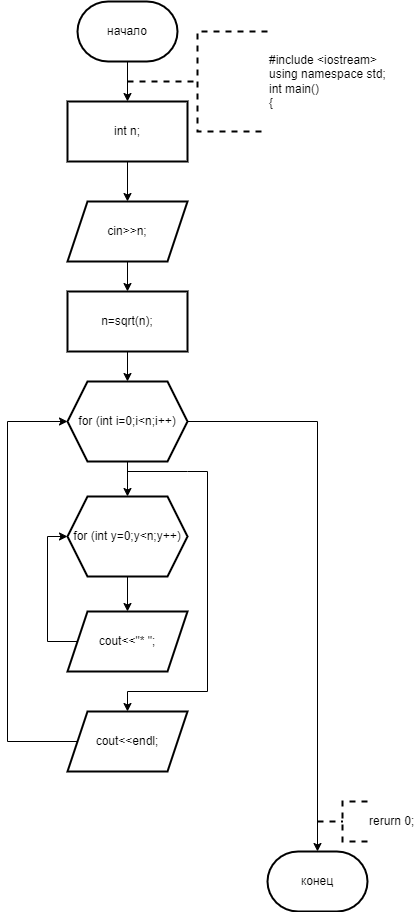

The diagram above was exported from draw.io. Its source (the exported page's mxGraphModel, read from the mxfile embedded in the PNG):
<mxGraphModel dx="996" dy="525" grid="1" gridSize="10" guides="1" tooltips="1" connect="1" arrows="1" fold="1" page="1" pageScale="1" pageWidth="827" pageHeight="1169" math="0" shadow="0">
  <root>
    <mxCell id="0" />
    <mxCell id="1" parent="0" />
    <mxCell id="sUS9GvjzS5x3hKDvTpxN-3" value="" style="edgeStyle=orthogonalEdgeStyle;rounded=0;orthogonalLoop=1;jettySize=auto;html=1;" parent="1" source="sUS9GvjzS5x3hKDvTpxN-1" target="sUS9GvjzS5x3hKDvTpxN-2" edge="1">
      <mxGeometry relative="1" as="geometry" />
    </mxCell>
    <mxCell id="sUS9GvjzS5x3hKDvTpxN-1" value="начало" style="strokeWidth=2;html=1;shape=mxgraph.flowchart.terminator;whiteSpace=wrap;" parent="1" vertex="1">
      <mxGeometry x="350" y="10" width="100" height="60" as="geometry" />
    </mxCell>
    <mxCell id="sUS9GvjzS5x3hKDvTpxN-5" value="" style="edgeStyle=orthogonalEdgeStyle;rounded=0;orthogonalLoop=1;jettySize=auto;html=1;" parent="1" source="sUS9GvjzS5x3hKDvTpxN-2" target="sUS9GvjzS5x3hKDvTpxN-4" edge="1">
      <mxGeometry relative="1" as="geometry" />
    </mxCell>
    <mxCell id="sUS9GvjzS5x3hKDvTpxN-2" value="int n;" style="whiteSpace=wrap;html=1;strokeWidth=2;" parent="1" vertex="1">
      <mxGeometry x="340" y="110" width="120" height="60" as="geometry" />
    </mxCell>
    <mxCell id="sUS9GvjzS5x3hKDvTpxN-7" value="" style="edgeStyle=orthogonalEdgeStyle;rounded=0;orthogonalLoop=1;jettySize=auto;html=1;" parent="1" source="sUS9GvjzS5x3hKDvTpxN-4" target="sUS9GvjzS5x3hKDvTpxN-6" edge="1">
      <mxGeometry relative="1" as="geometry" />
    </mxCell>
    <mxCell id="sUS9GvjzS5x3hKDvTpxN-4" value="cin&amp;gt;&amp;gt;n;" style="shape=parallelogram;perimeter=parallelogramPerimeter;whiteSpace=wrap;html=1;fixedSize=1;strokeWidth=2;" parent="1" vertex="1">
      <mxGeometry x="340" y="210" width="120" height="60" as="geometry" />
    </mxCell>
    <mxCell id="sUS9GvjzS5x3hKDvTpxN-9" value="" style="edgeStyle=orthogonalEdgeStyle;rounded=0;orthogonalLoop=1;jettySize=auto;html=1;" parent="1" source="sUS9GvjzS5x3hKDvTpxN-6" target="sUS9GvjzS5x3hKDvTpxN-8" edge="1">
      <mxGeometry relative="1" as="geometry" />
    </mxCell>
    <mxCell id="sUS9GvjzS5x3hKDvTpxN-6" value="n=sqrt(n);" style="whiteSpace=wrap;html=1;strokeWidth=2;" parent="1" vertex="1">
      <mxGeometry x="340" y="300" width="120" height="60" as="geometry" />
    </mxCell>
    <mxCell id="sUS9GvjzS5x3hKDvTpxN-11" value="" style="edgeStyle=orthogonalEdgeStyle;rounded=0;orthogonalLoop=1;jettySize=auto;html=1;" parent="1" source="sUS9GvjzS5x3hKDvTpxN-8" target="sUS9GvjzS5x3hKDvTpxN-10" edge="1">
      <mxGeometry relative="1" as="geometry" />
    </mxCell>
    <mxCell id="sUS9GvjzS5x3hKDvTpxN-17" style="edgeStyle=orthogonalEdgeStyle;rounded=0;orthogonalLoop=1;jettySize=auto;html=1;entryX=0.5;entryY=0;entryDx=0;entryDy=0;" parent="1" target="sUS9GvjzS5x3hKDvTpxN-15" edge="1">
      <mxGeometry relative="1" as="geometry">
        <mxPoint x="400" y="480" as="sourcePoint" />
        <Array as="points">
          <mxPoint x="460" y="480" />
          <mxPoint x="480" y="480" />
          <mxPoint x="480" y="700" />
          <mxPoint x="400" y="700" />
        </Array>
      </mxGeometry>
    </mxCell>
    <mxCell id="sUS9GvjzS5x3hKDvTpxN-8" value="for (int i=0;i&amp;lt;n;i++)" style="shape=hexagon;perimeter=hexagonPerimeter2;whiteSpace=wrap;html=1;fixedSize=1;strokeWidth=2;" parent="1" vertex="1">
      <mxGeometry x="340" y="390" width="120" height="80" as="geometry" />
    </mxCell>
    <mxCell id="sUS9GvjzS5x3hKDvTpxN-13" value="" style="edgeStyle=orthogonalEdgeStyle;rounded=0;orthogonalLoop=1;jettySize=auto;html=1;" parent="1" source="sUS9GvjzS5x3hKDvTpxN-10" target="sUS9GvjzS5x3hKDvTpxN-12" edge="1">
      <mxGeometry relative="1" as="geometry" />
    </mxCell>
    <mxCell id="sUS9GvjzS5x3hKDvTpxN-10" value="for (int y=0;y&amp;lt;n;y++)" style="shape=hexagon;perimeter=hexagonPerimeter2;whiteSpace=wrap;html=1;fixedSize=1;strokeWidth=2;" parent="1" vertex="1">
      <mxGeometry x="340" y="505" width="120" height="80" as="geometry" />
    </mxCell>
    <mxCell id="sUS9GvjzS5x3hKDvTpxN-14" style="edgeStyle=orthogonalEdgeStyle;rounded=0;orthogonalLoop=1;jettySize=auto;html=1;exitX=0;exitY=0.5;exitDx=0;exitDy=0;entryX=0;entryY=0.5;entryDx=0;entryDy=0;" parent="1" source="sUS9GvjzS5x3hKDvTpxN-12" target="sUS9GvjzS5x3hKDvTpxN-10" edge="1">
      <mxGeometry relative="1" as="geometry">
        <Array as="points">
          <mxPoint x="320" y="650" />
          <mxPoint x="320" y="545" />
        </Array>
      </mxGeometry>
    </mxCell>
    <mxCell id="sUS9GvjzS5x3hKDvTpxN-12" value="cout&amp;lt;&amp;lt;&quot;* &quot;;" style="shape=parallelogram;perimeter=parallelogramPerimeter;whiteSpace=wrap;html=1;fixedSize=1;strokeWidth=2;" parent="1" vertex="1">
      <mxGeometry x="340" y="620" width="120" height="60" as="geometry" />
    </mxCell>
    <mxCell id="sUS9GvjzS5x3hKDvTpxN-18" style="edgeStyle=orthogonalEdgeStyle;rounded=0;orthogonalLoop=1;jettySize=auto;html=1;exitX=0;exitY=0.5;exitDx=0;exitDy=0;entryX=0;entryY=0.5;entryDx=0;entryDy=0;" parent="1" source="sUS9GvjzS5x3hKDvTpxN-15" target="sUS9GvjzS5x3hKDvTpxN-8" edge="1">
      <mxGeometry relative="1" as="geometry">
        <Array as="points">
          <mxPoint x="280" y="750" />
          <mxPoint x="280" y="430" />
        </Array>
      </mxGeometry>
    </mxCell>
    <mxCell id="sUS9GvjzS5x3hKDvTpxN-15" value="cout&amp;lt;&amp;lt;endl;" style="shape=parallelogram;perimeter=parallelogramPerimeter;whiteSpace=wrap;html=1;fixedSize=1;strokeWidth=2;" parent="1" vertex="1">
      <mxGeometry x="340" y="720" width="120" height="60" as="geometry" />
    </mxCell>
    <mxCell id="sUS9GvjzS5x3hKDvTpxN-19" value="конец" style="strokeWidth=2;html=1;shape=mxgraph.flowchart.terminator;whiteSpace=wrap;" parent="1" vertex="1">
      <mxGeometry x="540" y="860" width="100" height="60" as="geometry" />
    </mxCell>
    <mxCell id="sUS9GvjzS5x3hKDvTpxN-20" style="edgeStyle=orthogonalEdgeStyle;rounded=0;orthogonalLoop=1;jettySize=auto;html=1;exitX=1;exitY=0.5;exitDx=0;exitDy=0;entryX=0.5;entryY=0;entryDx=0;entryDy=0;entryPerimeter=0;" parent="1" source="sUS9GvjzS5x3hKDvTpxN-8" target="sUS9GvjzS5x3hKDvTpxN-19" edge="1">
      <mxGeometry relative="1" as="geometry" />
    </mxCell>
    <mxCell id="-WDDs2LWGZBAF6fEQGKN-1" value="&lt;div&gt;#include &amp;lt;iostream&amp;gt;&lt;/div&gt;&lt;div&gt;using namespace std;&lt;/div&gt;&lt;div&gt;int main()&lt;/div&gt;&lt;div&gt;{&lt;/div&gt;" style="strokeWidth=2;html=1;shape=mxgraph.flowchart.annotation_2;align=left;labelPosition=right;pointerEvents=1;dashed=1;" parent="1" vertex="1">
      <mxGeometry x="400" y="40" width="140" height="100" as="geometry" />
    </mxCell>
    <mxCell id="nBPh74jN6wuc1kq0SAKK-1" value="rerurn 0;" style="strokeWidth=2;html=1;shape=mxgraph.flowchart.annotation_2;align=left;labelPosition=right;pointerEvents=1;dashed=1;" vertex="1" parent="1">
      <mxGeometry x="590" y="810" width="50" height="40" as="geometry" />
    </mxCell>
  </root>
</mxGraphModel>